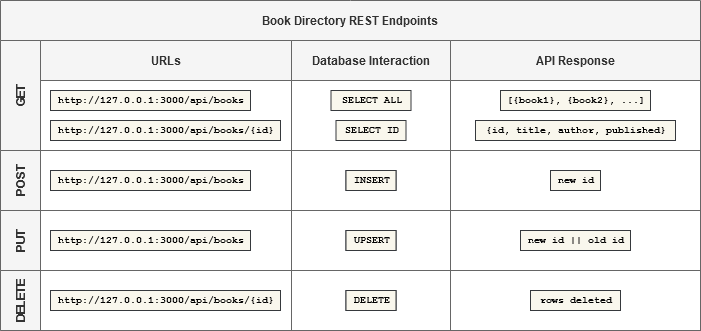

The diagram above was exported from draw.io. Its source (the exported page's mxGraphModel, read from the mxfile embedded in the PNG):
<mxGraphModel dx="813" dy="430" grid="1" gridSize="10" guides="1" tooltips="1" connect="1" arrows="1" fold="1" page="1" pageScale="1" pageWidth="850" pageHeight="1100" math="0" shadow="0">
  <root>
    <mxCell id="0" />
    <mxCell id="1" parent="0" />
    <mxCell id="3nuBFxr9cyL0pnOWT2aG-1" value="Book Directory REST Endpoints" style="shape=table;childLayout=tableLayout;rowLines=0;columnLines=0;startSize=40;html=1;whiteSpace=wrap;collapsible=0;recursiveResize=0;expand=0;fontStyle=1;fillColor=#f5f5f5;fontColor=#333333;strokeColor=#666666;" parent="1" vertex="1">
      <mxGeometry x="100" y="70" width="700" height="330" as="geometry" />
    </mxCell>
    <mxCell id="3nuBFxr9cyL0pnOWT2aG-3" value="&lt;div&gt;GET&lt;/div&gt;" style="swimlane;horizontal=0;points=[[0,0.5],[1,0.5]];portConstraint=eastwest;startSize=40;html=1;whiteSpace=wrap;collapsible=0;recursiveResize=0;expand=0;fillColor=#f5f5f5;fontColor=#333333;strokeColor=#666666;" parent="3nuBFxr9cyL0pnOWT2aG-1" vertex="1">
      <mxGeometry y="40" width="700" height="110" as="geometry" />
    </mxCell>
    <mxCell id="3nuBFxr9cyL0pnOWT2aG-4" value="URLs" style="swimlane;connectable=0;startSize=40;html=1;whiteSpace=wrap;collapsible=0;recursiveResize=0;expand=0;fillColor=#f5f5f5;fontColor=#333333;strokeColor=#666666;" parent="3nuBFxr9cyL0pnOWT2aG-3" vertex="1">
      <mxGeometry x="40" width="251" height="110" as="geometry">
        <mxRectangle width="251" height="110" as="alternateBounds" />
      </mxGeometry>
    </mxCell>
    <mxCell id="TFY80wTT8Jjn_FyolgJg-11" value="http://127.0.0.1:3000/api/books" style="text;html=1;align=center;verticalAlign=middle;resizable=0;points=[];autosize=1;strokeColor=#666666;fillColor=#f5f5f5;fontFamily=Courier New;fontSize=10;fontStyle=1;fontColor=#333333;" vertex="1" parent="3nuBFxr9cyL0pnOWT2aG-4">
      <mxGeometry x="10" y="50" width="200" height="20" as="geometry" />
    </mxCell>
    <mxCell id="TFY80wTT8Jjn_FyolgJg-12" value="http://127.0.0.1:3000/api/books/{id}" style="text;html=1;align=center;verticalAlign=middle;resizable=0;points=[];autosize=1;strokeColor=#666666;fillColor=#f5f5f5;fontFamily=Courier New;fontSize=10;fontStyle=1;fontColor=#333333;" vertex="1" parent="3nuBFxr9cyL0pnOWT2aG-4">
      <mxGeometry x="10" y="80" width="230" height="20" as="geometry" />
    </mxCell>
    <mxCell id="3nuBFxr9cyL0pnOWT2aG-8" value="Database Interaction" style="swimlane;connectable=0;startSize=40;html=1;whiteSpace=wrap;collapsible=0;recursiveResize=0;expand=0;fillColor=#f5f5f5;fontColor=#333333;strokeColor=#666666;" parent="3nuBFxr9cyL0pnOWT2aG-3" vertex="1">
      <mxGeometry x="291" width="159" height="110" as="geometry">
        <mxRectangle width="159" height="110" as="alternateBounds" />
      </mxGeometry>
    </mxCell>
    <mxCell id="TFY80wTT8Jjn_FyolgJg-14" value="SELECT ALL" style="text;html=1;align=center;verticalAlign=middle;resizable=0;points=[];autosize=1;fillColor=#f9f7ed;fontFamily=Courier New;fontSize=10;fontStyle=1;strokeColor=#36393d;" vertex="1" parent="3nuBFxr9cyL0pnOWT2aG-8">
      <mxGeometry x="39.5" y="50" width="80" height="20" as="geometry" />
    </mxCell>
    <mxCell id="TFY80wTT8Jjn_FyolgJg-15" value="SELECT ID" style="text;html=1;align=center;verticalAlign=middle;resizable=0;points=[];autosize=1;fillColor=#f9f7ed;fontFamily=Courier New;fontSize=10;fontStyle=1;strokeColor=#36393d;" vertex="1" parent="3nuBFxr9cyL0pnOWT2aG-8">
      <mxGeometry x="44.5" y="80" width="70" height="20" as="geometry" />
    </mxCell>
    <mxCell id="TFY80wTT8Jjn_FyolgJg-29" value="http://127.0.0.1:3000/api/books" style="text;html=1;align=center;verticalAlign=middle;resizable=0;points=[];autosize=1;fillColor=#f9f7ed;fontFamily=Courier New;fontSize=10;fontStyle=1;strokeColor=#36393d;" vertex="1" parent="3nuBFxr9cyL0pnOWT2aG-8">
      <mxGeometry x="-241" y="50" width="200" height="20" as="geometry" />
    </mxCell>
    <mxCell id="TFY80wTT8Jjn_FyolgJg-30" value="http://127.0.0.1:3000/api/books/{id}" style="text;html=1;align=center;verticalAlign=middle;resizable=0;points=[];autosize=1;fillColor=#f9f7ed;fontFamily=Courier New;fontSize=10;fontStyle=1;strokeColor=#36393d;" vertex="1" parent="3nuBFxr9cyL0pnOWT2aG-8">
      <mxGeometry x="-241" y="80" width="230" height="20" as="geometry" />
    </mxCell>
    <mxCell id="TFY80wTT8Jjn_FyolgJg-31" value="http://127.0.0.1:3000/api/books" style="text;html=1;align=center;verticalAlign=middle;resizable=0;points=[];autosize=1;fillColor=#f9f7ed;fontFamily=Courier New;fontSize=10;fontStyle=1;strokeColor=#36393d;" vertex="1" parent="3nuBFxr9cyL0pnOWT2aG-8">
      <mxGeometry x="-241" y="130" width="200" height="20" as="geometry" />
    </mxCell>
    <mxCell id="TFY80wTT8Jjn_FyolgJg-32" value="http://127.0.0.1:3000/api/books" style="text;html=1;align=center;verticalAlign=middle;resizable=0;points=[];autosize=1;fillColor=#f9f7ed;fontFamily=Courier New;fontSize=10;fontStyle=1;strokeColor=#36393d;" vertex="1" parent="3nuBFxr9cyL0pnOWT2aG-8">
      <mxGeometry x="-241" y="190" width="200" height="20" as="geometry" />
    </mxCell>
    <mxCell id="TFY80wTT8Jjn_FyolgJg-33" value="http://127.0.0.1:3000/api/books/{id}" style="text;html=1;align=center;verticalAlign=middle;resizable=0;points=[];autosize=1;fillColor=#f9f7ed;fontFamily=Courier New;fontSize=10;fontStyle=1;strokeColor=#36393d;" vertex="1" parent="3nuBFxr9cyL0pnOWT2aG-8">
      <mxGeometry x="-241" y="250" width="230" height="20" as="geometry" />
    </mxCell>
    <mxCell id="TFY80wTT8Jjn_FyolgJg-34" value="&lt;div&gt;DELETE&lt;/div&gt;" style="text;html=1;align=center;verticalAlign=middle;resizable=0;points=[];autosize=1;fillColor=#f9f7ed;fontFamily=Courier New;fontSize=10;fontStyle=1;strokeColor=#36393d;" vertex="1" parent="3nuBFxr9cyL0pnOWT2aG-8">
      <mxGeometry x="54.5" y="250" width="50" height="20" as="geometry" />
    </mxCell>
    <mxCell id="TFY80wTT8Jjn_FyolgJg-35" value="UPSERT" style="text;html=1;align=center;verticalAlign=middle;resizable=0;points=[];autosize=1;fillColor=#f9f7ed;fontFamily=Courier New;fontSize=10;fontStyle=1;strokeColor=#36393d;" vertex="1" parent="3nuBFxr9cyL0pnOWT2aG-8">
      <mxGeometry x="54.5" y="190" width="50" height="20" as="geometry" />
    </mxCell>
    <mxCell id="TFY80wTT8Jjn_FyolgJg-36" value="INSERT" style="text;html=1;align=center;verticalAlign=middle;resizable=0;points=[];autosize=1;fillColor=#f9f7ed;fontFamily=Courier New;fontSize=10;fontStyle=1;strokeColor=#36393d;" vertex="1" parent="3nuBFxr9cyL0pnOWT2aG-8">
      <mxGeometry x="54.5" y="130" width="50" height="20" as="geometry" />
    </mxCell>
    <mxCell id="3nuBFxr9cyL0pnOWT2aG-11" value="API Response" style="swimlane;connectable=0;startSize=40;html=1;whiteSpace=wrap;collapsible=0;recursiveResize=0;expand=0;fillColor=#f5f5f5;fontColor=#333333;strokeColor=#666666;" parent="3nuBFxr9cyL0pnOWT2aG-3" vertex="1">
      <mxGeometry x="450" width="250" height="110" as="geometry">
        <mxRectangle width="250" height="110" as="alternateBounds" />
      </mxGeometry>
    </mxCell>
    <mxCell id="TFY80wTT8Jjn_FyolgJg-16" value="[{book1}, {book2}, ...]" style="text;html=1;align=center;verticalAlign=middle;resizable=0;points=[];autosize=1;fillColor=#f9f7ed;fontFamily=Courier New;fontSize=10;fontStyle=1;strokeColor=#36393d;" vertex="1" parent="3nuBFxr9cyL0pnOWT2aG-11">
      <mxGeometry x="50" y="50" width="150" height="20" as="geometry" />
    </mxCell>
    <mxCell id="TFY80wTT8Jjn_FyolgJg-17" value="{id, title, author, published}" style="text;html=1;align=center;verticalAlign=middle;resizable=0;points=[];autosize=1;fillColor=#f9f7ed;fontFamily=Courier New;fontSize=10;fontStyle=1;strokeColor=#36393d;" vertex="1" parent="3nuBFxr9cyL0pnOWT2aG-11">
      <mxGeometry x="25" y="80" width="200" height="20" as="geometry" />
    </mxCell>
    <mxCell id="3nuBFxr9cyL0pnOWT2aG-15" value="&lt;div&gt;POST&lt;/div&gt;" style="swimlane;horizontal=0;points=[[0,0.5],[1,0.5]];portConstraint=eastwest;startSize=40;html=1;whiteSpace=wrap;collapsible=0;recursiveResize=0;expand=0;fillColor=#f5f5f5;fontColor=#333333;strokeColor=#666666;" parent="3nuBFxr9cyL0pnOWT2aG-1" vertex="1">
      <mxGeometry y="150" width="700" height="60" as="geometry" />
    </mxCell>
    <mxCell id="3nuBFxr9cyL0pnOWT2aG-16" value="" style="swimlane;connectable=0;startSize=0;html=1;whiteSpace=wrap;collapsible=0;recursiveResize=0;expand=0;fillColor=#f5f5f5;fontColor=#333333;strokeColor=#666666;" parent="3nuBFxr9cyL0pnOWT2aG-15" vertex="1">
      <mxGeometry x="40" width="251" height="60" as="geometry">
        <mxRectangle width="251" height="60" as="alternateBounds" />
      </mxGeometry>
    </mxCell>
    <mxCell id="TFY80wTT8Jjn_FyolgJg-19" value="http://127.0.0.1:3000/api/books" style="text;html=1;align=center;verticalAlign=middle;resizable=0;points=[];autosize=1;strokeColor=#36393d;fillColor=#f9f7ed;fontFamily=Courier New;fontSize=10;fontStyle=1;" vertex="1" parent="3nuBFxr9cyL0pnOWT2aG-16">
      <mxGeometry x="10" y="20" width="200" height="20" as="geometry" />
    </mxCell>
    <mxCell id="3nuBFxr9cyL0pnOWT2aG-18" value="" style="swimlane;connectable=0;startSize=0;html=1;whiteSpace=wrap;collapsible=0;recursiveResize=0;expand=0;fillColor=#f5f5f5;fontColor=#333333;strokeColor=#666666;" parent="3nuBFxr9cyL0pnOWT2aG-15" vertex="1">
      <mxGeometry x="291" width="159" height="60" as="geometry">
        <mxRectangle width="159" height="60" as="alternateBounds" />
      </mxGeometry>
    </mxCell>
    <mxCell id="TFY80wTT8Jjn_FyolgJg-20" value="INSERT" style="text;html=1;align=center;verticalAlign=middle;resizable=0;points=[];autosize=1;strokeColor=#36393d;fillColor=#f9f7ed;fontFamily=Courier New;fontSize=10;fontStyle=1;" vertex="1" parent="3nuBFxr9cyL0pnOWT2aG-18">
      <mxGeometry x="54.5" y="20" width="50" height="20" as="geometry" />
    </mxCell>
    <mxCell id="3nuBFxr9cyL0pnOWT2aG-23" value="" style="swimlane;connectable=0;startSize=0;html=1;whiteSpace=wrap;collapsible=0;recursiveResize=0;expand=0;fillColor=#f5f5f5;fontColor=#333333;strokeColor=#666666;" parent="3nuBFxr9cyL0pnOWT2aG-15" vertex="1">
      <mxGeometry x="450" width="250" height="60" as="geometry">
        <mxRectangle width="250" height="60" as="alternateBounds" />
      </mxGeometry>
    </mxCell>
    <mxCell id="TFY80wTT8Jjn_FyolgJg-21" value="new id" style="text;html=1;align=center;verticalAlign=middle;resizable=0;points=[];autosize=1;fillColor=#f9f7ed;fontFamily=Courier New;fontSize=10;fontStyle=1;strokeColor=#36393d;" vertex="1" parent="3nuBFxr9cyL0pnOWT2aG-23">
      <mxGeometry x="100" y="20" width="50" height="20" as="geometry" />
    </mxCell>
    <mxCell id="TFY80wTT8Jjn_FyolgJg-3" value="PUT" style="swimlane;horizontal=0;points=[[0,0.5],[1,0.5]];portConstraint=eastwest;startSize=40;html=1;whiteSpace=wrap;collapsible=0;recursiveResize=0;expand=0;fillColor=#f5f5f5;fontColor=#333333;strokeColor=#666666;" vertex="1" parent="3nuBFxr9cyL0pnOWT2aG-1">
      <mxGeometry y="210" width="700" height="60" as="geometry" />
    </mxCell>
    <mxCell id="TFY80wTT8Jjn_FyolgJg-4" style="swimlane;connectable=0;startSize=0;html=1;whiteSpace=wrap;collapsible=0;recursiveResize=0;expand=0;fillColor=#f5f5f5;fontColor=#333333;strokeColor=#666666;" vertex="1" parent="TFY80wTT8Jjn_FyolgJg-3">
      <mxGeometry x="40" width="251" height="60" as="geometry">
        <mxRectangle width="251" height="60" as="alternateBounds" />
      </mxGeometry>
    </mxCell>
    <mxCell id="TFY80wTT8Jjn_FyolgJg-22" value="http://127.0.0.1:3000/api/books" style="text;html=1;align=center;verticalAlign=middle;resizable=0;points=[];autosize=1;strokeColor=#36393d;fillColor=#f9f7ed;fontFamily=Courier New;fontSize=10;fontStyle=1;" vertex="1" parent="TFY80wTT8Jjn_FyolgJg-4">
      <mxGeometry x="10" y="20" width="200" height="20" as="geometry" />
    </mxCell>
    <mxCell id="TFY80wTT8Jjn_FyolgJg-5" style="swimlane;connectable=0;startSize=0;html=1;whiteSpace=wrap;collapsible=0;recursiveResize=0;expand=0;fillColor=#f5f5f5;fontColor=#333333;strokeColor=#666666;" vertex="1" parent="TFY80wTT8Jjn_FyolgJg-3">
      <mxGeometry x="291" width="159" height="60" as="geometry">
        <mxRectangle width="159" height="60" as="alternateBounds" />
      </mxGeometry>
    </mxCell>
    <mxCell id="TFY80wTT8Jjn_FyolgJg-23" value="UPSERT" style="text;html=1;align=center;verticalAlign=middle;resizable=0;points=[];autosize=1;strokeColor=#36393d;fillColor=#f9f7ed;fontFamily=Courier New;fontSize=10;fontStyle=1;" vertex="1" parent="TFY80wTT8Jjn_FyolgJg-5">
      <mxGeometry x="54.5" y="20" width="50" height="20" as="geometry" />
    </mxCell>
    <mxCell id="TFY80wTT8Jjn_FyolgJg-6" style="swimlane;connectable=0;startSize=0;html=1;whiteSpace=wrap;collapsible=0;recursiveResize=0;expand=0;fillColor=#f5f5f5;fontColor=#333333;strokeColor=#666666;" vertex="1" parent="TFY80wTT8Jjn_FyolgJg-3">
      <mxGeometry x="450" width="250" height="60" as="geometry">
        <mxRectangle width="250" height="60" as="alternateBounds" />
      </mxGeometry>
    </mxCell>
    <mxCell id="TFY80wTT8Jjn_FyolgJg-24" value="new id || old id" style="text;html=1;align=center;verticalAlign=middle;resizable=0;points=[];autosize=1;fillColor=#f9f7ed;fontFamily=Courier New;fontSize=10;fontStyle=1;strokeColor=#36393d;" vertex="1" parent="TFY80wTT8Jjn_FyolgJg-6">
      <mxGeometry x="70" y="20" width="110" height="20" as="geometry" />
    </mxCell>
    <mxCell id="TFY80wTT8Jjn_FyolgJg-7" value="DELETE" style="swimlane;horizontal=0;points=[[0,0.5],[1,0.5]];portConstraint=eastwest;startSize=40;html=1;whiteSpace=wrap;collapsible=0;recursiveResize=0;expand=0;fillColor=#f5f5f5;fontColor=#333333;strokeColor=#666666;" vertex="1" parent="3nuBFxr9cyL0pnOWT2aG-1">
      <mxGeometry y="270" width="700" height="60" as="geometry" />
    </mxCell>
    <mxCell id="TFY80wTT8Jjn_FyolgJg-8" style="swimlane;connectable=0;startSize=0;html=1;whiteSpace=wrap;collapsible=0;recursiveResize=0;expand=0;fillColor=#f5f5f5;fontColor=#333333;strokeColor=#666666;" vertex="1" parent="TFY80wTT8Jjn_FyolgJg-7">
      <mxGeometry x="40" width="251" height="60" as="geometry">
        <mxRectangle width="251" height="60" as="alternateBounds" />
      </mxGeometry>
    </mxCell>
    <mxCell id="TFY80wTT8Jjn_FyolgJg-26" value="http://127.0.0.1:3000/api/books/{id}" style="text;html=1;align=center;verticalAlign=middle;resizable=0;points=[];autosize=1;strokeColor=#36393d;fillColor=#f9f7ed;fontFamily=Courier New;fontSize=10;fontStyle=1;" vertex="1" parent="TFY80wTT8Jjn_FyolgJg-8">
      <mxGeometry x="10" y="20" width="230" height="20" as="geometry" />
    </mxCell>
    <mxCell id="TFY80wTT8Jjn_FyolgJg-9" style="swimlane;connectable=0;startSize=0;html=1;whiteSpace=wrap;collapsible=0;recursiveResize=0;expand=0;fillColor=#f5f5f5;fontColor=#333333;strokeColor=#666666;" vertex="1" parent="TFY80wTT8Jjn_FyolgJg-7">
      <mxGeometry x="291" width="159" height="60" as="geometry">
        <mxRectangle width="159" height="60" as="alternateBounds" />
      </mxGeometry>
    </mxCell>
    <mxCell id="TFY80wTT8Jjn_FyolgJg-27" value="&lt;div&gt;DELETE&lt;/div&gt;" style="text;html=1;align=center;verticalAlign=middle;resizable=0;points=[];autosize=1;strokeColor=#36393d;fillColor=#f9f7ed;fontFamily=Courier New;fontSize=10;fontStyle=1;" vertex="1" parent="TFY80wTT8Jjn_FyolgJg-9">
      <mxGeometry x="54.5" y="20" width="50" height="20" as="geometry" />
    </mxCell>
    <mxCell id="TFY80wTT8Jjn_FyolgJg-10" style="swimlane;connectable=0;startSize=0;html=1;whiteSpace=wrap;collapsible=0;recursiveResize=0;expand=0;fillColor=#f5f5f5;fontColor=#333333;strokeColor=#666666;" vertex="1" parent="TFY80wTT8Jjn_FyolgJg-7">
      <mxGeometry x="450" width="250" height="60" as="geometry">
        <mxRectangle width="250" height="60" as="alternateBounds" />
      </mxGeometry>
    </mxCell>
    <mxCell id="TFY80wTT8Jjn_FyolgJg-28" value="rows deleted" style="text;html=1;align=center;verticalAlign=middle;resizable=0;points=[];autosize=1;fillColor=#f9f7ed;fontFamily=Courier New;fontSize=10;fontStyle=1;strokeColor=#36393d;" vertex="1" parent="TFY80wTT8Jjn_FyolgJg-10">
      <mxGeometry x="80" y="20" width="90" height="20" as="geometry" />
    </mxCell>
  </root>
</mxGraphModel>